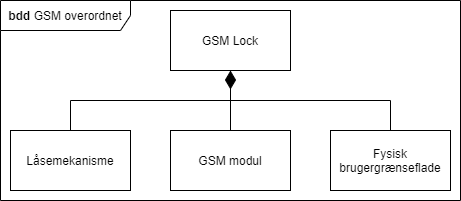

The diagram above was exported from draw.io. Its source (the exported page's mxGraphModel, read from the mxfile embedded in the PNG):
<mxGraphModel dx="1038" dy="607" grid="1" gridSize="10" guides="1" tooltips="1" connect="1" arrows="1" fold="1" page="1" pageScale="1" pageWidth="827" pageHeight="1169" math="0" shadow="0">
  <root>
    <mxCell id="0" />
    <mxCell id="1" parent="0" />
    <mxCell id="GVGmFSFYKeHy75qK0DZJ-10" value="&lt;b&gt;bdd&lt;/b&gt;&amp;nbsp;GSM overordnet" style="shape=umlFrame;whiteSpace=wrap;html=1;width=130;height=30;" parent="1" vertex="1">
      <mxGeometry x="190" y="100" width="460" height="200" as="geometry" />
    </mxCell>
    <mxCell id="GVGmFSFYKeHy75qK0DZJ-2" style="edgeStyle=orthogonalEdgeStyle;rounded=0;orthogonalLoop=1;jettySize=auto;html=1;endArrow=none;endFill=0;" parent="1" source="GVGmFSFYKeHy75qK0DZJ-1" target="GVGmFSFYKeHy75qK0DZJ-3" edge="1">
      <mxGeometry relative="1" as="geometry">
        <mxPoint x="420" y="240" as="targetPoint" />
      </mxGeometry>
    </mxCell>
    <mxCell id="GVGmFSFYKeHy75qK0DZJ-8" style="edgeStyle=orthogonalEdgeStyle;rounded=0;orthogonalLoop=1;jettySize=auto;html=1;endArrow=none;endFill=0;" parent="1" source="GVGmFSFYKeHy75qK0DZJ-1" target="GVGmFSFYKeHy75qK0DZJ-7" edge="1">
      <mxGeometry relative="1" as="geometry">
        <Array as="points">
          <mxPoint x="580" y="200" />
        </Array>
      </mxGeometry>
    </mxCell>
    <mxCell id="GVGmFSFYKeHy75qK0DZJ-9" style="edgeStyle=orthogonalEdgeStyle;rounded=0;orthogonalLoop=1;jettySize=auto;html=1;endArrow=none;endFill=0;startArrow=diamondThin;startFill=1;targetPerimeterSpacing=0;startSize=16;" parent="1" source="GVGmFSFYKeHy75qK0DZJ-1" target="GVGmFSFYKeHy75qK0DZJ-6" edge="1">
      <mxGeometry relative="1" as="geometry">
        <Array as="points">
          <mxPoint x="260" y="200" />
        </Array>
      </mxGeometry>
    </mxCell>
    <mxCell id="GVGmFSFYKeHy75qK0DZJ-1" value="GSM Lock" style="rounded=0;whiteSpace=wrap;html=1;" parent="1" vertex="1">
      <mxGeometry x="360" y="110" width="120" height="60" as="geometry" />
    </mxCell>
    <mxCell id="GVGmFSFYKeHy75qK0DZJ-3" value="GSM modul" style="rounded=0;whiteSpace=wrap;html=1;" parent="1" vertex="1">
      <mxGeometry x="360" y="230" width="120" height="60" as="geometry" />
    </mxCell>
    <mxCell id="GVGmFSFYKeHy75qK0DZJ-6" value="Låsemekanisme" style="rounded=0;whiteSpace=wrap;html=1;" parent="1" vertex="1">
      <mxGeometry x="200" y="230" width="120" height="60" as="geometry" />
    </mxCell>
    <mxCell id="GVGmFSFYKeHy75qK0DZJ-7" value="Fysisk brugergrænseflade" style="rounded=0;whiteSpace=wrap;html=1;" parent="1" vertex="1">
      <mxGeometry x="520" y="230" width="120" height="60" as="geometry" />
    </mxCell>
  </root>
</mxGraphModel>